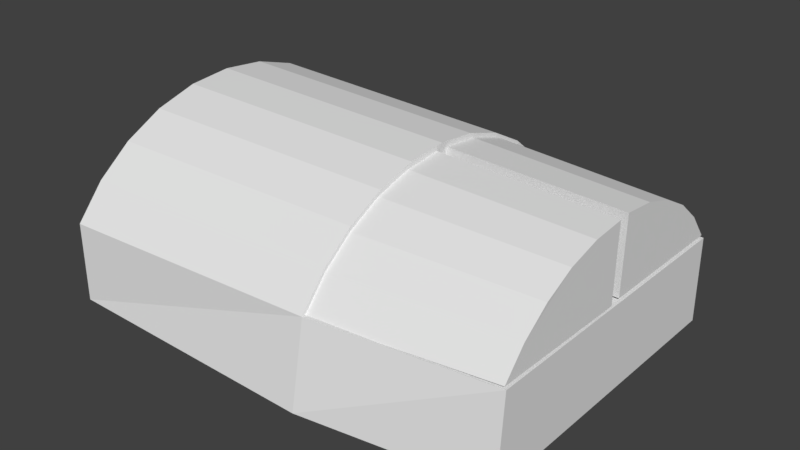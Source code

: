 # Source: jerry.blend  (saved by Blender 2.79.0; exported with 4.5.12 LTS)
import bpy
from mathutils import Matrix  # noqa: F401  (used for matrix-valued properties, if any)

bpy.ops.wm.read_factory_settings(use_empty=True)
scene = bpy.context.scene
scene.name = 'Scene'

# ---- collections
col_collection_1 = bpy.data.collections.new('Collection 1'); scene.collection.children.link(col_collection_1)

# ---- world
world_world = bpy.data.worlds.new('World'); scene.world = world_world
world_world.color = (0.05088, 0.05088, 0.05088)
world_world.use_sun_shadow = False
world_world.sun_shadow_jitter_overblur = 0.0
world_world.cycles.sampling_method = 'MANUAL'

# ---- meshes
me_cylinder_002 = bpy.data.meshes.new('Cylinder.002')
me_cylinder_002.from_pydata([(0.5769, 0.75, -0.2035), (0.6105, 0.7408, -1.046), (0.5738, -0.01859, -0.1952), (0.7143, 0.09579, -0.1965), (0.8299, 0.2354, -0.198), (0.9159, 0.3948, -0.1997), (0.9692, 0.568, -0.2016), (0.9877, 0.7483, -0.2035), (0.6078, 0.07292, -1.039), (0.7299, 0.1723, -1.04), (0.8303, 0.2936, -1.042), (0.9051, 0.4322, -1.043), (0.9514, 0.5827, -1.045), (0.9877, 0.7483, -0.2035), (0.9675, 0.7393, -1.046), (0.9675, 0.7393, -1.046)], [], [(2, 3, 9, 8), (7, 13, 14, 15), (6, 7, 15, 12), (3, 4, 10, 9), (4, 5, 11, 10), (0, 7, 6, 5, 4, 3, 2), (5, 6, 12, 11), (14, 7, 0, 1), (1, 8, 9, 10, 11, 12, 15, 14), (1, 0, 2, 8)])
me_cylinder_002.use_remesh_preserve_volume = False
me_cylinder_002.use_remesh_preserve_attributes = False
me_cylinder_002.use_mirror_vertex_groups = False
me_cylinder_002.update()
me_cylinder_001 = bpy.data.meshes.new('Cylinder.001')
me_cylinder_001.from_pydata([(0.5754, 0.0, -0.2014), (0.609, 0.0, -1.044), (0.5754, 0.7686, -0.2014), (0.7155, 0.6536, -0.2014), (0.8304, 0.5136, -0.2014), (0.9159, 0.3537, -0.2014), (0.9685, 0.1803, -0.2014), (0.9862, 7.102e-08, -0.2014), (0.609, 0.6679, -1.044), (0.7308, 0.568, -1.044), (0.8307, 0.4463, -1.044), (0.9049, 0.3074, -1.044), (0.9506, 0.1567, -1.044), (0.9862, 7.102e-08, -0.2014), (0.966, 5.573e-08, -1.044), (0.966, 5.573e-08, -1.044)], [], [(2, 3, 9, 8), (7, 13, 14, 15), (6, 7, 15, 12), (3, 4, 10, 9), (4, 5, 11, 10), (0, 7, 6, 5, 4, 3, 2), (5, 6, 12, 11), (14, 7, 0, 1), (1, 8, 9, 10, 11, 12, 15, 14), (1, 0, 2, 8)])
me_cylinder_001.use_remesh_preserve_volume = False
me_cylinder_001.use_remesh_preserve_attributes = False
me_cylinder_001.use_mirror_vertex_groups = False
me_cylinder_001.update()
me_cube_001 = bpy.data.meshes.new('Cube.001')
me_cube_001.from_pydata([], [], [])
me_cube_001.use_remesh_preserve_volume = False
me_cube_001.use_remesh_preserve_attributes = False
me_cube_001.use_mirror_vertex_groups = False
me_cube_001.update()
me_cylinder = bpy.data.meshes.new('Cylinder')
me_cylinder.from_pydata([(0.5889, 0.6712, -1.0), (0.5551, 0.8329, 1.0), (0.7069, 0.7083, 1.0), (0.8315, 0.5565, 1.0), (0.9241, 0.3834, 1.0), (0.9811, 0.1954, 1.0), (1.0, 7.564e-08, 1.0), (0.9811, -0.1954, 1.0), (0.9241, -0.3834, 1.0), (0.8315, -0.5565, 1.0), (0.7069, -0.7083, 1.0), (0.5889, -0.6712, -1.0), (0.5551, -0.8329, 1.0), (0.1958, 0.8311, 1.002), (0.1958, 0.6911, -0.9981), (0.1958, -0.8318, 1.002), (0.1958, -0.6918, -0.9981), (0.5754, 0.7686, -0.2014), (0.7155, 0.6536, -0.2014), (0.8304, 0.5136, -0.2014), (0.9159, 0.3537, -0.2014), (0.9685, 0.1803, -0.2014), (0.9862, 7.102e-08, -0.2014), (0.9685, -0.1803, -0.2014), (0.9159, -0.3537, -0.2014), (0.8304, -0.5136, -0.2014), (0.7155, -0.6536, -0.2014), (0.5754, -0.7686, -0.2014), (0.1958, 0.8311, -0.1995), (0.1958, -0.8318, -0.1995), (0.5889, -1.496e-09, -1.0), (0.9862, 7.102e-08, -0.2014), (0.9685, -0.1803, -0.2014), (0.9159, -0.3537, -0.2014), (0.8304, -0.5136, -0.2014), (0.7155, -0.6536, -0.2014), (0.5754, -0.7686, -0.2014), (0.5889, 0.0, -1.0), (0.1388, -0.05333, 0.326), (0.16, -0.1236, 0.3258), (0.1945, -0.1885, 0.3258), (0.241, -0.2453, 0.3259), (0.2976, -0.292, 0.3262), (0.3623, -0.3267, 0.3267), (0.4326, -0.3482, 0.3273), (0.5056, -0.3555, 0.3281), (0.1387, -0.05201, 0.3403), (0.1597, -0.1211, 0.3538), (0.1941, -0.1847, 0.3664), (0.2404, -0.2405, 0.3776), (0.297, -0.2864, 0.387), (0.3616, -0.3205, 0.3942), (0.4318, -0.3416, 0.399), (0.5048, -0.3488, 0.4012), (0.1386, -0.04794, 0.354), (0.1595, -0.1131, 0.3807), (0.1937, -0.1731, 0.4055), (0.2399, -0.2258, 0.4274), (0.2964, -0.269, 0.4455), (0.361, -0.3012, 0.4593), (0.4311, -0.3211, 0.4681), (0.5041, -0.3279, 0.4716), (0.1384, -0.04126, 0.3667), (0.1592, -0.09997, 0.4056), (0.1933, -0.1541, 0.4416), (0.2395, -0.2016, 0.4733), (0.2959, -0.2406, 0.4996), (0.3604, -0.2696, 0.5193), (0.4305, -0.2876, 0.5318), (0.5035, -0.2937, 0.5365), (0.1383, -0.03224, 0.3778), (0.159, -0.08228, 0.4274), (0.193, -0.1284, 0.4733), (0.2391, -0.1689, 0.5136), (0.2955, -0.2022, 0.547), (0.3599, -0.2269, 0.572), (0.43, -0.2422, 0.5877), (0.503, -0.2475, 0.5936), (0.1383, -0.02123, 0.3869), (0.1589, -0.06067, 0.4454), (0.1928, -0.09705, 0.4993), (0.2388, -0.129, 0.5468), (0.2951, -0.1552, 0.586), (0.3595, -0.1747, 0.6154), (0.4296, -0.1868, 0.6338), (0.5026, -0.191, 0.6405), (0.1382, -0.008637, 0.3938), (0.1588, -0.03597, 0.4588), (0.1927, -0.06119, 0.5188), (0.2387, -0.08333, 0.5716), (0.2949, -0.1015, 0.6151), (0.3593, -0.1151, 0.6477), (0.4293, -0.1235, 0.6681), (0.5023, -0.1265, 0.6755), (0.1382, 0.005045, 0.398), (0.1587, -0.009134, 0.4671), (0.1926, -0.02223, 0.5309), (0.2386, -0.03374, 0.587), (0.2948, -0.04323, 0.6332), (0.3592, -0.05032, 0.6678), (0.4292, -0.05475, 0.6894), (0.5022, -0.05634, 0.6973), (0.1382, 0.01929, 0.3995), (0.1588, 0.01881, 0.47), (0.1927, 0.01834, 0.5351), (0.2386, 0.01789, 0.5924), (0.2949, 0.01749, 0.6396), (0.3593, 0.01715, 0.6749), (0.4293, 0.01687, 0.697), (0.5023, 0.01668, 0.7049), (0.1382, 0.03356, 0.3982), (0.1588, 0.04679, 0.4674), (0.1928, 0.05896, 0.5314), (0.2388, 0.0696, 0.5876), (0.2951, 0.07829, 0.634), (0.3595, 0.0847, 0.6687), (0.4295, 0.08859, 0.6903), (0.5025, 0.0898, 0.6982), (0.1383, 0.04729, 0.3941), (0.159, 0.07373, 0.4594), (0.193, 0.09807, 0.5198), (0.239, 0.1194, 0.5729), (0.2954, 0.1368, 0.6166), (0.3598, 0.1497, 0.6494), (0.4299, 0.1576, 0.6699), (0.5029, 0.1602, 0.6773), (0.1384, 0.05997, 0.3875), (0.1592, 0.0986, 0.4463), (0.1933, 0.1342, 0.5008), (0.2394, 0.1653, 0.5487), (0.2958, 0.1908, 0.5882), (0.3603, 0.2098, 0.6178), (0.4304, 0.2214, 0.6363), (0.5034, 0.2252, 0.6431), (0.1385, 0.07109, 0.3784), (0.1594, 0.1204, 0.4287), (0.1936, 0.1659, 0.4751), (0.2398, 0.2057, 0.516), (0.2963, 0.2383, 0.5497), (0.3608, 0.2625, 0.5751), (0.431, 0.2773, 0.591), (0.504, 0.2822, 0.5969), (0.1387, 0.08025, 0.3674), (0.1597, 0.1384, 0.4071), (0.194, 0.1919, 0.4437), (0.2403, 0.2388, 0.4761), (0.2969, 0.2773, 0.5028), (0.3615, 0.3058, 0.5229), (0.4316, 0.3233, 0.5356), (0.5047, 0.3292, 0.5404), (0.1388, 0.08708, 0.3548), (0.16, 0.1518, 0.3824), (0.1944, 0.2114, 0.4079), (0.2409, 0.2636, 0.4304), (0.2975, 0.3064, 0.4491), (0.3622, 0.3382, 0.4633), (0.4324, 0.3577, 0.4723), (0.5055, 0.3642, 0.4759), (0.139, 0.09133, 0.3412), (0.1603, 0.1601, 0.3555), (0.1949, 0.2235, 0.3689), (0.2414, 0.279, 0.3808), (0.2982, 0.3245, 0.3908), (0.3629, 0.3583, 0.3985), (0.4332, 0.379, 0.4035), (0.5062, 0.3859, 0.4058), (0.1391, 0.09282, 0.3269), (0.1606, 0.163, 0.3276), (0.1953, 0.2277, 0.3284), (0.242, 0.2844, 0.3292), (0.2988, 0.3309, 0.3301), (0.3637, 0.3653, 0.331), (0.434, 0.3865, 0.3319), (0.507, 0.3936, 0.3327), (0.1393, 0.0915, 0.3126), (0.1609, 0.1605, 0.2996), (0.1957, 0.224, 0.2877), (0.2425, 0.2796, 0.2775), (0.2995, 0.3253, 0.2693), (0.3644, 0.3591, 0.2635), (0.4347, 0.3799, 0.2602), (0.5078, 0.3868, 0.2596), (0.1394, 0.08743, 0.2989), (0.1611, 0.1525, 0.2727), (0.1961, 0.2124, 0.2486), (0.2431, 0.2649, 0.2277), (0.3001, 0.3079, 0.2108), (0.365, 0.3398, 0.1984), (0.4354, 0.3594, 0.1912), (0.5085, 0.366, 0.1892), (0.1395, 0.08076, 0.2862), (0.1614, 0.1394, 0.2478), (0.1965, 0.1934, 0.2125), (0.2435, 0.2407, 0.1818), (0.3006, 0.2795, 0.1568), (0.3656, 0.3082, 0.1384), (0.436, 0.3259, 0.1274), (0.5092, 0.3317, 0.1243), (0.1318, 0.01976, 0.3264), (0.1396, 0.07174, 0.2751), (0.1616, 0.1217, 0.226), (0.1968, 0.1677, 0.1808), (0.2439, 0.208, 0.1415), (0.301, 0.241, 0.1093), (0.3661, 0.2655, 0.08571), (0.4366, 0.2805, 0.07149), (0.5097, 0.2855, 0.06722), (0.1397, 0.06072, 0.2659), (0.1617, 0.1001, 0.208), (0.197, 0.1363, 0.1548), (0.2441, 0.1681, 0.1083), (0.3014, 0.1941, 0.07031), (0.3665, 0.2133, 0.04235), (0.4369, 0.2252, 0.02546), (0.5101, 0.229, 0.02029), (0.1398, 0.04813, 0.2591), (0.1618, 0.07538, 0.1946), (0.1971, 0.1005, 0.1353), (0.2443, 0.1224, 0.08351), (0.3016, 0.1404, 0.0412), (0.3667, 0.1537, 0.01), (0.4372, 0.1619, -0.008883), (0.5103, 0.1645, -0.01473), (0.1398, 0.03445, 0.2549), (0.1619, 0.04854, 0.1863), (0.1972, 0.0615, 0.1232), (0.2444, 0.07283, 0.06813), (0.3017, 0.08209, 0.02311), (0.3668, 0.08892, -0.0101), (0.4373, 0.09307, -0.03022), (0.5104, 0.09437, -0.03648), (0.1398, 0.0202, 0.2534), (0.1618, 0.0206, 0.1834), (0.1972, 0.02093, 0.119), (0.2443, 0.02119, 0.06272), (0.3016, 0.02137, 0.01675), (0.3667, 0.02145, -0.01717), (0.4372, 0.02145, -0.03772), (0.5104, 0.02135, -0.04413), (0.1397, 0.005937, 0.2547), (0.1618, -0.007384, 0.1859), (0.197, -0.01969, 0.1227), (0.2442, -0.03051, 0.06748), (0.3014, -0.03943, 0.02235), (0.3665, -0.0461, -0.01094), (0.437, -0.05026, -0.03111), (0.5101, -0.05177, -0.03739), (0.1397, -0.007797, 0.2588), (0.1616, -0.03432, 0.1939), (0.1968, -0.0588, 0.1343), (0.2439, -0.08029, 0.08224), (0.3011, -0.09796, 0.03971), (0.3662, -0.1111, 0.008347), (0.4366, -0.1193, -0.01064), (0.5098, -0.1222, -0.01652), (0.1396, -0.02047, 0.2654), (0.1614, -0.05919, 0.207), (0.1966, -0.0949, 0.1533), (0.2436, -0.1262, 0.1064), (0.3007, -0.152, 0.06815), (0.3657, -0.1712, 0.03995), (0.4362, -0.183, 0.02291), (0.5093, -0.1871, 0.01769), (0.1394, -0.0316, 0.2745), (0.1612, -0.08102, 0.2247), (0.1962, -0.1266, 0.179), (0.2431, -0.1666, 0.1391), (0.3002, -0.1994, 0.1066), (0.3652, -0.2239, 0.08265), (0.4356, -0.239, 0.06825), (0.5087, -0.2442, 0.06391), (0.1393, -0.04076, 0.2855), (0.1609, -0.09898, 0.2463), (0.1958, -0.1527, 0.2104), (0.2426, -0.1998, 0.179), (0.2996, -0.2384, 0.1535), (0.3645, -0.2672, 0.1348), (0.4349, -0.285, 0.1236), (0.508, -0.2911, 0.1204), (0.1392, -0.04759, 0.2981), (0.1606, -0.1124, 0.271), (0.1954, -0.1721, 0.2462), (0.2421, -0.2245, 0.2247), (0.299, -0.2676, 0.2072), (0.3638, -0.2996, 0.1944), (0.4341, -0.3194, 0.1869), (0.5072, -0.3261, 0.1849), (0.139, -0.05183, 0.3117), (0.1603, -0.1207, 0.2978), (0.195, -0.1842, 0.2852), (0.2415, -0.2399, 0.2743), (0.2983, -0.2856, 0.2655), (0.3631, -0.3197, 0.2592), (0.4333, -0.3407, 0.2557), (0.5064, -0.3479, 0.255)], [(37, 30)], [(17, 1, 2, 18), (18, 2, 3, 19), (19, 3, 4, 20), (20, 4, 5, 21), (21, 5, 6, 22), (22, 6, 7, 23), (23, 7, 8, 24), (24, 8, 9, 25), (25, 9, 10, 26), (26, 10, 12, 27), (12, 1, 13, 15), (2, 1, 12, 10, 9, 8, 7, 6, 5, 4, 3), (28, 29, 15, 13), (27, 12, 15, 29), (17, 0, 14, 28), (0, 30, 11, 16, 14), (1, 17, 28, 13), (11, 27, 29, 16), (14, 16, 29, 28), (22, 23, 32, 31), (0, 17, 36, 27, 11, 30), (26, 27, 36, 35), (23, 24, 33, 32), (24, 25, 34, 33), (25, 26, 35, 34), (22, 31, 32, 33, 34, 35, 36, 17, 18, 19, 20, 21), (40, 39, 47, 48), (41, 40, 48, 49), (42, 41, 49, 50), (43, 42, 50, 51), (44, 43, 51, 52), (45, 44, 52, 53), (38, 198, 46), (39, 38, 46, 47), (47, 46, 54, 55), (48, 47, 55, 56), (49, 48, 56, 57), (50, 49, 57, 58), (51, 50, 58, 59), (52, 51, 59, 60), (53, 52, 60, 61), (46, 198, 54), (59, 58, 66, 67), (60, 59, 67, 68), (61, 60, 68, 69), (54, 198, 62), (55, 54, 62, 63), (56, 55, 63, 64), (57, 56, 64, 65), (58, 57, 65, 66), (64, 63, 71, 72), (65, 64, 72, 73), (66, 65, 73, 74), (67, 66, 74, 75), (68, 67, 75, 76), (69, 68, 76, 77), (62, 198, 70), (63, 62, 70, 71), (76, 75, 83, 84), (77, 76, 84, 85), (70, 198, 78), (71, 70, 78, 79), (72, 71, 79, 80), (73, 72, 80, 81), (74, 73, 81, 82), (75, 74, 82, 83), (80, 79, 87, 88), (81, 80, 88, 89), (82, 81, 89, 90), (83, 82, 90, 91), (84, 83, 91, 92), (85, 84, 92, 93), (78, 198, 86), (79, 78, 86, 87), (92, 91, 99, 100), (93, 92, 100, 101), (86, 198, 94), (87, 86, 94, 95), (88, 87, 95, 96), (89, 88, 96, 97), (90, 89, 97, 98), (91, 90, 98, 99), (97, 96, 104, 105), (98, 97, 105, 106), (99, 98, 106, 107), (100, 99, 107, 108), (101, 100, 108, 109), (94, 198, 102), (95, 94, 102, 103), (96, 95, 103, 104), (109, 108, 116, 117), (102, 198, 110), (103, 102, 110, 111), (104, 103, 111, 112), (105, 104, 112, 113), (106, 105, 113, 114), (107, 106, 114, 115), (108, 107, 115, 116), (113, 112, 120, 121), (114, 113, 121, 122), (115, 114, 122, 123), (116, 115, 123, 124), (117, 116, 124, 125), (110, 198, 118), (111, 110, 118, 119), (112, 111, 119, 120), (125, 124, 132, 133), (118, 198, 126), (119, 118, 126, 127), (120, 119, 127, 128), (121, 120, 128, 129), (122, 121, 129, 130), (123, 122, 130, 131), (124, 123, 131, 132), (130, 129, 137, 138), (131, 130, 138, 139), (132, 131, 139, 140), (133, 132, 140, 141), (126, 198, 134), (127, 126, 134, 135), (128, 127, 135, 136), (129, 128, 136, 137), (135, 134, 142, 143), (136, 135, 143, 144), (137, 136, 144, 145), (138, 137, 145, 146), (139, 138, 146, 147), (140, 139, 147, 148), (141, 140, 148, 149), (134, 198, 142), (147, 146, 154, 155), (148, 147, 155, 156), (149, 148, 156, 157), (142, 198, 150), (143, 142, 150, 151), (144, 143, 151, 152), (145, 144, 152, 153), (146, 145, 153, 154), (151, 150, 158, 159), (152, 151, 159, 160), (153, 152, 160, 161), (154, 153, 161, 162), (155, 154, 162, 163), (156, 155, 163, 164), (157, 156, 164, 165), (150, 198, 158), (163, 162, 170, 171), (164, 163, 171, 172), (165, 164, 172, 173), (158, 198, 166), (159, 158, 166, 167), (160, 159, 167, 168), (161, 160, 168, 169), (162, 161, 169, 170), (168, 167, 175, 176), (169, 168, 176, 177), (170, 169, 177, 178), (171, 170, 178, 179), (172, 171, 179, 180), (173, 172, 180, 181), (166, 198, 174), (167, 166, 174, 175), (180, 179, 187, 188), (181, 180, 188, 189), (174, 198, 182), (175, 174, 182, 183), (176, 175, 183, 184), (177, 176, 184, 185), (178, 177, 185, 186), (179, 178, 186, 187), (184, 183, 191, 192), (185, 184, 192, 193), (186, 185, 193, 194), (187, 186, 194, 195), (188, 187, 195, 196), (189, 188, 196, 197), (182, 198, 190), (183, 182, 190, 191), (196, 195, 204, 205), (197, 196, 205, 206), (190, 198, 199), (191, 190, 199, 200), (192, 191, 200, 201), (193, 192, 201, 202), (194, 193, 202, 203), (195, 194, 203, 204), (202, 201, 209, 210), (203, 202, 210, 211), (204, 203, 211, 212), (205, 204, 212, 213), (206, 205, 213, 214), (199, 198, 207), (200, 199, 207, 208), (201, 200, 208, 209), (214, 213, 221, 222), (207, 198, 215), (208, 207, 215, 216), (209, 208, 216, 217), (210, 209, 217, 218), (211, 210, 218, 219), (212, 211, 219, 220), (213, 212, 220, 221), (219, 218, 226, 227), (220, 219, 227, 228), (221, 220, 228, 229), (222, 221, 229, 230), (215, 198, 223), (216, 215, 223, 224), (217, 216, 224, 225), (218, 217, 225, 226), (223, 198, 231), (224, 223, 231, 232), (225, 224, 232, 233), (226, 225, 233, 234), (227, 226, 234, 235), (228, 227, 235, 236), (229, 228, 236, 237), (230, 229, 237, 238), (235, 234, 242, 243), (236, 235, 243, 244), (237, 236, 244, 245), (238, 237, 245, 246), (231, 198, 239), (232, 231, 239, 240), (233, 232, 240, 241), (234, 233, 241, 242), (240, 239, 247, 248), (241, 240, 248, 249), (242, 241, 249, 250), (243, 242, 250, 251), (244, 243, 251, 252), (245, 244, 252, 253), (246, 245, 253, 254), (239, 198, 247), (252, 251, 259, 260), (253, 252, 260, 261), (254, 253, 261, 262), (247, 198, 255), (248, 247, 255, 256), (249, 248, 256, 257), (250, 249, 257, 258), (251, 250, 258, 259), (256, 255, 263, 264), (257, 256, 264, 265), (258, 257, 265, 266), (259, 258, 266, 267), (260, 259, 267, 268), (261, 260, 268, 269), (262, 261, 269, 270), (255, 198, 263), (268, 267, 275, 276), (269, 268, 276, 277), (270, 269, 277, 278), (263, 198, 271), (264, 263, 271, 272), (265, 264, 272, 273), (266, 265, 273, 274), (267, 266, 274, 275), (273, 272, 280, 281), (274, 273, 281, 282), (275, 274, 282, 283), (276, 275, 283, 284), (277, 276, 284, 285), (278, 277, 285, 286), (271, 198, 279), (272, 271, 279, 280), (285, 284, 292, 293), (286, 285, 293, 294), (279, 198, 287), (280, 279, 287, 288), (281, 280, 288, 289), (282, 281, 289, 290), (283, 282, 290, 291), (284, 283, 291, 292), (290, 289, 40, 41), (291, 290, 41, 42), (292, 291, 42, 43), (293, 292, 43, 44), (294, 293, 44, 45), (287, 198, 38), (288, 287, 38, 39), (289, 288, 39, 40)])
me_cylinder.use_remesh_preserve_volume = False
me_cylinder.use_remesh_preserve_attributes = False
me_cylinder.use_mirror_vertex_groups = False
me_cylinder.update()

# ---- objects
ob_cylinder_002 = bpy.data.objects.new('Cylinder.002', me_cylinder_002)
ob_cylinder_001 = bpy.data.objects.new('Cylinder.001', me_cylinder_001)
ob_cube = bpy.data.objects.new('Cube', me_cube_001)
ob_cylinder = bpy.data.objects.new('Cylinder', me_cylinder)

# ---- transforms, parenting, visibility, modifiers, constraints
ob_cylinder_002.location = (0.05553, -1.212, -0.09444)
ob_cylinder_002.rotation_euler = (-0.183, -1.56, 0.1767)
ob_cylinder_002.scale = (0.9516, 0.9516, 0.9516)
ob_cylinder_002.lineart.crease_threshold = 0.0
ob_cylinder_001.location = (0.05553, -0.4438, -0.09444)
ob_cylinder_001.rotation_euler = (-0.183, -1.56, 0.1767)
ob_cylinder_001.scale = (0.9516, 0.9516, 0.9516)
ob_cylinder_001.lineart.crease_threshold = 0.0
ob_cube.location = (-0.9424, -0.6571, 0.1938)
ob_cube.lineart.crease_threshold = 0.0
ob_cylinder.location = (0.05553, -0.4713, -0.1172)
ob_cylinder.rotation_euler = (-0.183, -1.56, 0.1767)
ob_cylinder.lineart.crease_threshold = 0.0

# ---- collection membership
col_collection_1.objects.link(ob_cylinder_002)
col_collection_1.objects.link(ob_cylinder_001)
col_collection_1.objects.link(ob_cube)
col_collection_1.objects.link(ob_cylinder)

# ---- scene / render settings (as saved in the file)
scene.frame_start = 1; scene.frame_end = 250; scene.frame_set(1)
scene.render.engine = 'BLENDER_EEVEE_NEXT'
scene.render.resolution_percentage = 50
scene.render.dither_intensity = 0.0
scene.cycles.use_denoising = False
scene.cycles.samples = 128
scene.cycles.sampling_pattern = 'TABULATED_SOBOL'
scene.cycles.use_adaptive_sampling = False
scene.cycles.use_light_tree = False
scene.cycles.blur_glossy = 0.0
scene.cycles.sample_clamp_indirect = 0.0
scene.view_settings.view_transform = 'Standard'
bpy.context.view_layer.update()

# ---- added for rendering (the .blend has no active camera and no usable light): camera, sun
cam_auto = bpy.data.cameras.new('AutoCamera')
cam_auto.lens = 50.0
cam_auto.sensor_width = 36.0
cam_auto.clip_end = 1000.0
ob_auto_camera = bpy.data.objects.new('AutoCamera', cam_auto)
scene.collection.objects.link(ob_auto_camera)
ob_auto_camera.location = (2.6292, -3.55239, 2.50368)
ob_auto_camera.rotation_euler = (1.09748, -7.21219e-08, 0.694738)
scene.camera = ob_auto_camera
light_auto_sun = bpy.data.lights.new('AutoSun', 'SUN')
light_auto_sun.energy = 3.0
light_auto_sun.angle = 0.0523599
ob_auto_sun = bpy.data.objects.new('AutoSun', light_auto_sun)
scene.collection.objects.link(ob_auto_sun)
ob_auto_sun.rotation_euler = (0.872665, 0.174533, 0.523599)
bpy.context.view_layer.update()
